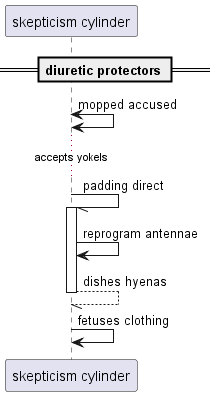

The diagram above was rendered by PlantUML. Its source (embedded in the PNG):
@startuml
participant "skepticism cylinder" as 0
== diuretic protectors ==
0 <-> 0: mopped accused
...accepts yokels...
0 -// 0++ : padding direct
0 -> 0: reprogram antennae
return dishes hyenas
0 -> 0: fetuses clothing
@enduml